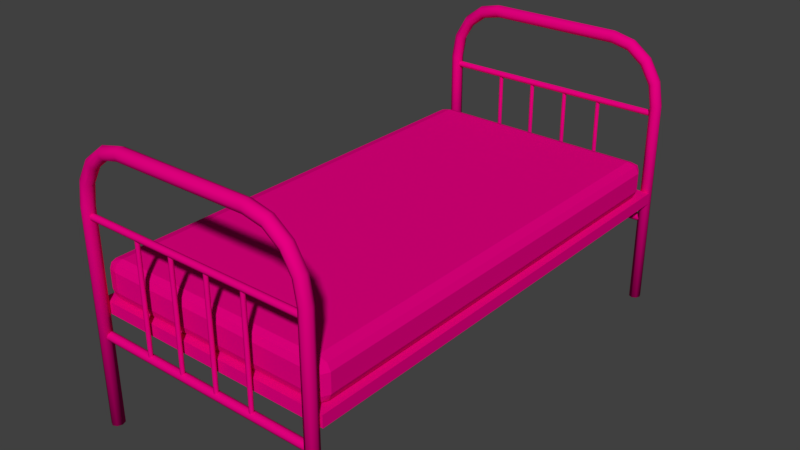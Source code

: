 # Source: untitled.blend  (saved by Blender 4.3.34; exported with 4.5.12 LTS)
import bpy
from mathutils import Matrix  # noqa: F401  (used for matrix-valued properties, if any)

bpy.ops.wm.read_factory_settings(use_empty=True)
scene = bpy.context.scene
scene.name = 'Scene'

# ---- collections
col_collection_1 = bpy.data.collections.new('Collection 1'); scene.collection.children.link(col_collection_1)

# ---- materials (node trees are filled in below, after node groups)
mat_material = bpy.data.materials.new('Material')
mat_material.alpha_threshold = 0.0
mat_material.roughness = 0.5

# ---- material node trees
mat_material.use_nodes = True; mat_material.node_tree.nodes.clear()
_N = mat_material.node_tree.nodes; _L = mat_material.node_tree.links
n0 = _N.new('ShaderNodeOutputMaterial'); n0.name = 'Material Output'; n0.location = (300, 300)
n1 = _N.new('ShaderNodeBsdfDiffuse'); n1.name = 'Diffuse BSDF'; n1.location = (10, 300)
n1.inputs[0].default_value = (0.8, 0.0, 0.2224, 1.0)
_L.new(n1.outputs[0], n0.inputs[0])
n0.is_active_output = True

# ---- world
world_world = bpy.data.worlds.new('World'); scene.world = world_world
world_world.color = (0.05088, 0.05088, 0.05088)
world_world.use_sun_shadow = False
world_world.sun_shadow_jitter_overblur = 0.0
world_world.cycles.sampling_method = 'MANUAL'

# ---- meshes
me_circle_006 = bpy.data.meshes.new('Circle.006')
me_circle_006.from_pydata([(-1.773, -3.541, 0.6727), (-1.773, -3.55, 0.6953), (-1.773, -3.572, 0.7046), (-1.773, -3.595, 0.6953), (-1.773, -3.604, 0.6727), (-1.773, -3.595, 0.6502), (-1.773, -3.572, 0.6408), (-1.773, -3.55, 0.6502), (-0.008672, -3.541, 0.6727), (-0.008672, -3.55, 0.6953), (-0.008672, -3.572, 0.7046), (-0.008672, -3.595, 0.6953), (-0.008672, -3.604, 0.6727), (-0.008672, -3.595, 0.6502), (-0.008672, -3.572, 0.6408), (-0.008672, -3.55, 0.6502), (-1.338, -3.564, 1.495), (-1.327, -3.568, 1.495), (-1.322, -3.579, 1.495), (-1.327, -3.59, 1.495), (-1.338, -3.595, 1.495), (-1.349, -3.59, 1.495), (-1.353, -3.579, 1.495), (-1.349, -3.568, 1.495), (-1.338, -3.564, 0.6795), (-1.327, -3.568, 0.6795), (-1.322, -3.579, 0.6795), (-1.327, -3.59, 0.6795), (-1.338, -3.595, 0.6795), (-1.349, -3.59, 0.6795), (-1.353, -3.579, 0.6795), (-1.349, -3.568, 0.6795), (-1.048, -3.564, 1.495), (-1.037, -3.568, 1.495), (-1.032, -3.579, 1.495), (-1.037, -3.59, 1.495), (-1.048, -3.595, 1.495), (-1.059, -3.59, 1.495), (-1.063, -3.579, 1.495), (-1.059, -3.568, 1.495), (-1.048, -3.564, 0.6795), (-1.037, -3.568, 0.6795), (-1.032, -3.579, 0.6795), (-1.037, -3.59, 0.6795), (-1.048, -3.595, 0.6795), (-1.059, -3.59, 0.6795), (-1.063, -3.579, 0.6795), (-1.059, -3.568, 0.6795), (-0.7576, -3.564, 1.495), (-0.7466, -3.568, 1.495), (-0.7421, -3.579, 1.495), (-0.7466, -3.59, 1.495), (-0.7576, -3.595, 1.495), (-0.7686, -3.59, 1.495), (-0.7731, -3.579, 1.495), (-0.7686, -3.568, 1.495), (-0.7576, -3.564, 0.6795), (-0.7466, -3.568, 0.6795), (-0.7421, -3.579, 0.6795), (-0.7466, -3.59, 0.6795), (-0.7576, -3.595, 0.6795), (-0.7686, -3.59, 0.6795), (-0.7731, -3.579, 0.6795), (-0.7686, -3.568, 0.6795), (-0.4676, -3.564, 1.495), (-0.4566, -3.568, 1.495), (-0.4521, -3.579, 1.495), (-0.4566, -3.59, 1.495), (-0.4676, -3.595, 1.495), (-0.4786, -3.59, 1.495), (-0.4831, -3.579, 1.495), (-0.4786, -3.568, 1.495), (-0.4676, -3.564, 0.6795), (-0.4566, -3.568, 0.6795), (-0.4521, -3.579, 0.6795), (-0.4566, -3.59, 0.6795), (-0.4676, -3.595, 0.6795), (-0.4786, -3.59, 0.6795), (-0.4831, -3.579, 0.6795), (-0.4786, -3.568, 0.6795), (-1.772, -3.557, 1.503), (-1.772, -3.564, 1.52), (-1.772, -3.581, 1.527), (-1.772, -3.598, 1.52), (-1.772, -3.605, 1.503), (-1.772, -3.598, 1.486), (-1.772, -3.581, 1.479), (-1.772, -3.564, 1.486), (0.009947, -3.557, 1.503), (0.009947, -3.564, 1.52), (0.009947, -3.581, 1.527), (0.009947, -3.598, 1.52), (0.009947, -3.605, 1.503), (0.009947, -3.598, 1.486), (0.009947, -3.581, 1.479), (0.009947, -3.564, 1.486), (-1.774, -3.629, -3.774e-07), (-1.744, -3.615, -3.751e-07), (-1.731, -3.581, -2.524e-07), (-1.744, -3.547, -3.751e-07), (-1.774, -3.533, -3.774e-07), (-1.804, -3.547, -3.797e-07), (-1.817, -3.581, -3.806e-07), (-1.804, -3.615, -3.797e-07), (-1.774, -3.629, 1.565), (-1.744, -3.615, 1.562), (-1.732, -3.581, 1.561), (-1.744, -3.547, 1.562), (-1.774, -3.533, 1.565), (-1.804, -3.547, 1.569), (-1.816, -3.581, 1.57), (-1.804, -3.615, 1.569), (-1.745, -3.629, 1.732), (-1.717, -3.615, 1.719), (-1.705, -3.581, 1.713), (-1.717, -3.547, 1.719), (-1.745, -3.533, 1.732), (-1.772, -3.547, 1.745), (-1.784, -3.581, 1.75), (-1.772, -3.615, 1.745), (-1.661, -3.629, 1.873), (-1.64, -3.615, 1.849), (-1.631, -3.581, 1.839), (-1.64, -3.547, 1.849), (-1.661, -3.533, 1.873), (-1.682, -3.547, 1.897), (-1.691, -3.581, 1.907), (-1.682, -3.615, 1.897), (-1.536, -3.629, 1.967), (-1.525, -3.615, 1.936), (-1.52, -3.581, 1.923), (-1.525, -3.547, 1.936), (-1.536, -3.533, 1.967), (-1.548, -3.547, 1.998), (-1.552, -3.581, 2.011), (-1.548, -3.615, 1.998), (-1.389, -3.629, 2.0), (-1.386, -3.615, 1.966), (-1.384, -3.581, 1.952), (-1.386, -3.547, 1.966), (-1.389, -3.533, 2.0), (-1.392, -3.547, 2.034), (-1.393, -3.581, 2.048), (-1.392, -3.615, 2.034), (-0.3854, -3.629, 2.0), (-0.3884, -3.615, 1.966), (-0.3896, -3.581, 1.952), (-0.3884, -3.547, 1.966), (-0.3854, -3.533, 2.0), (-0.3825, -3.547, 2.034), (-0.3812, -3.581, 2.048), (-0.3825, -3.615, 2.034), (-0.2379, -3.629, 1.967), (-0.2494, -3.615, 1.936), (-0.2542, -3.581, 1.923), (-0.2494, -3.547, 1.936), (-0.2379, -3.533, 1.967), (-0.2264, -3.547, 1.998), (-0.2216, -3.581, 2.011), (-0.2264, -3.615, 1.998), (-0.1129, -3.629, 1.873), (-0.1342, -3.615, 1.849), (-0.143, -3.581, 1.839), (-0.1342, -3.547, 1.849), (-0.1129, -3.533, 1.873), (-0.09159, -3.547, 1.897), (-0.08277, -3.581, 1.907), (-0.09159, -3.615, 1.897), (-0.02934, -3.629, 1.732), (-0.05716, -3.615, 1.719), (-0.06869, -3.581, 1.713), (-0.05716, -3.547, 1.719), (-0.02934, -3.533, 1.732), (-0.001515, -3.547, 1.745), (0.01001, -3.581, 1.75), (-0.001515, -3.615, 1.745), (2.219e-07, -3.629, 1.565), (-0.02997, -3.615, 1.562), (-0.04238, -3.581, 1.561), (-0.02997, -3.547, 1.562), (2.219e-07, -3.533, 1.565), (0.02997, -3.547, 1.569), (0.04238, -3.581, 1.57), (0.02997, -3.615, 1.569), (3.401e-07, -3.629, -1.217e-07), (-0.03012, -3.615, -1.24e-07), (-0.04259, -3.581, -1.249e-07), (-0.03012, -3.547, -1.24e-07), (3.401e-07, -3.533, -1.217e-07), (0.03012, -3.547, -1.195e-07), (0.04259, -3.581, -1.185e-07), (0.03012, -3.615, -1.195e-07), (-1.773, -0.04009, 0.6727), (-1.773, -0.03074, 0.6953), (-1.773, -0.00818, 0.7046), (-1.773, 0.01439, 0.6953), (-1.773, 0.02373, 0.6727), (-1.773, 0.01439, 0.6502), (-1.773, -0.00818, 0.6408), (-1.773, -0.03074, 0.6502), (-0.008672, -0.04009, 0.6727), (-0.008672, -0.03074, 0.6953), (-0.008672, -0.00818, 0.7046), (-0.008672, 0.01439, 0.6953), (-0.008672, 0.02373, 0.6727), (-0.008672, 0.01439, 0.6502), (-0.008672, -0.00818, 0.6408), (-0.008672, -0.03074, 0.6502), (-1.338, -0.01711, 1.495), (-1.327, -0.01257, 1.495), (-1.322, -0.001596, 1.495), (-1.327, 0.009375, 1.495), (-1.338, 0.01392, 1.495), (-1.349, 0.009375, 1.495), (-1.353, -0.001596, 1.495), (-1.349, -0.01257, 1.495), (-1.338, -0.01711, 0.6795), (-1.327, -0.01257, 0.6795), (-1.322, -0.001596, 0.6795), (-1.327, 0.009375, 0.6795), (-1.338, 0.01392, 0.6795), (-1.349, 0.009375, 0.6795), (-1.353, -0.001596, 0.6795), (-1.349, -0.01257, 0.6795), (-1.048, -0.01711, 1.495), (-1.037, -0.01257, 1.495), (-1.032, -0.001596, 1.495), (-1.037, 0.009375, 1.495), (-1.048, 0.01392, 1.495), (-1.059, 0.009375, 1.495), (-1.063, -0.001596, 1.495), (-1.059, -0.01257, 1.495), (-1.048, -0.01711, 0.6795), (-1.037, -0.01257, 0.6795), (-1.032, -0.001596, 0.6795), (-1.037, 0.009375, 0.6795), (-1.048, 0.01392, 0.6795), (-1.059, 0.009375, 0.6795), (-1.063, -0.001596, 0.6795), (-1.059, -0.01257, 0.6795), (-0.7576, -0.01711, 1.495), (-0.7466, -0.01257, 1.495), (-0.7421, -0.001596, 1.495), (-0.7466, 0.009375, 1.495), (-0.7576, 0.01392, 1.495), (-0.7686, 0.009375, 1.495), (-0.7731, -0.001596, 1.495), (-0.7686, -0.01257, 1.495), (-0.7576, -0.01711, 0.6795), (-0.7466, -0.01257, 0.6795), (-0.7421, -0.001596, 0.6795), (-0.7466, 0.009375, 0.6795), (-0.7576, 0.01392, 0.6795), (-0.7686, 0.009375, 0.6795), (-0.7731, -0.001596, 0.6795), (-0.7686, -0.01257, 0.6795), (-0.4676, -0.01711, 1.495), (-0.4566, -0.01257, 1.495), (-0.4521, -0.001596, 1.495), (-0.4566, 0.009375, 1.495), (-0.4676, 0.01392, 1.495), (-0.4786, 0.009375, 1.495), (-0.4831, -0.001596, 1.495), (-0.4786, -0.01257, 1.495), (-0.4676, -0.01711, 0.6795), (-0.4566, -0.01257, 0.6795), (-0.4521, -0.001596, 0.6795), (-0.4566, 0.009375, 0.6795), (-0.4676, 0.01392, 0.6795), (-0.4786, 0.009375, 0.6795), (-0.4831, -0.001596, 0.6795), (-0.4786, -0.01257, 0.6795), (-1.772, -0.02396, 1.503), (-1.772, -0.01695, 1.52), (-1.772, 4.869e-07, 1.527), (-1.772, 0.01695, 1.52), (-1.772, 0.02397, 1.503), (-1.772, 0.01695, 1.486), (-1.772, 4.869e-07, 1.479), (-1.772, -0.01695, 1.486), (0.009946, -0.02396, 1.503), (0.009946, -0.01695, 1.52), (0.009946, 4.869e-07, 1.527), (0.009946, 0.01695, 1.52), (0.009946, 0.02397, 1.503), (0.009946, 0.01695, 1.486), (0.009946, 4.869e-07, 1.479), (0.009946, -0.01695, 1.486), (-1.774, 0.04802, -4.383e-07), (-1.744, 0.03395, -4.36e-07), (-1.731, 4.869e-07, -3.133e-07), (-1.744, -0.03395, -4.36e-07), (-1.774, -0.04802, -4.383e-07), (-1.804, -0.03395, -4.405e-07), (-1.817, 4.869e-07, -4.415e-07), (-1.804, 0.03395, -4.405e-07), (-1.774, 0.04802, 1.565), (-1.744, 0.03395, 1.562), (-1.732, 4.869e-07, 1.561), (-1.744, -0.03395, 1.562), (-1.774, -0.04802, 1.565), (-1.804, -0.03395, 1.569), (-1.816, 4.869e-07, 1.57), (-1.804, 0.03395, 1.569), (-1.745, 0.04802, 1.732), (-1.717, 0.03395, 1.719), (-1.705, 4.869e-07, 1.713), (-1.717, -0.03395, 1.719), (-1.745, -0.04802, 1.732), (-1.772, -0.03395, 1.745), (-1.784, 4.869e-07, 1.75), (-1.772, 0.03395, 1.745), (-1.661, 0.04802, 1.873), (-1.64, 0.03395, 1.849), (-1.631, 4.869e-07, 1.839), (-1.64, -0.03395, 1.849), (-1.661, -0.04802, 1.873), (-1.682, -0.03395, 1.897), (-1.691, 4.869e-07, 1.907), (-1.682, 0.03395, 1.897), (-1.536, 0.04802, 1.967), (-1.525, 0.03395, 1.936), (-1.52, 4.869e-07, 1.923), (-1.525, -0.03395, 1.936), (-1.536, -0.04802, 1.967), (-1.548, -0.03395, 1.998), (-1.552, 4.869e-07, 2.011), (-1.548, 0.03395, 1.998), (-1.389, 0.04802, 2.0), (-1.386, 0.03395, 1.966), (-1.384, 4.869e-07, 1.952), (-1.386, -0.03395, 1.966), (-1.389, -0.04802, 2.0), (-1.392, -0.03395, 2.034), (-1.393, 4.869e-07, 2.048), (-1.392, 0.03395, 2.034), (-0.3854, 0.04802, 2.0), (-0.3884, 0.03395, 1.966), (-0.3896, 4.869e-07, 1.952), (-0.3884, -0.03395, 1.966), (-0.3854, -0.04802, 2.0), (-0.3825, -0.03395, 2.034), (-0.3812, 4.869e-07, 2.048), (-0.3825, 0.03395, 2.034), (-0.2379, 0.04802, 1.967), (-0.2494, 0.03395, 1.936), (-0.2542, 4.869e-07, 1.923), (-0.2494, -0.03395, 1.936), (-0.2379, -0.04802, 1.967), (-0.2264, -0.03395, 1.998), (-0.2216, 4.869e-07, 2.011), (-0.2264, 0.03395, 1.998), (-0.1129, 0.04802, 1.873), (-0.1342, 0.03395, 1.849), (-0.143, 4.869e-07, 1.839), (-0.1342, -0.03395, 1.849), (-0.1129, -0.04802, 1.873), (-0.09159, -0.03395, 1.897), (-0.08277, 4.869e-07, 1.907), (-0.09159, 0.03395, 1.897), (-0.02934, 0.04802, 1.732), (-0.05716, 0.03395, 1.719), (-0.06869, 4.869e-07, 1.713), (-0.05716, -0.03395, 1.719), (-0.02934, -0.04802, 1.732), (-0.001515, -0.03395, 1.745), (0.01001, 4.869e-07, 1.75), (-0.001515, 0.03395, 1.745), (2.219e-07, 0.04802, 1.565), (-0.02997, 0.03395, 1.562), (-0.04238, 4.869e-07, 1.561), (-0.02997, -0.03395, 1.562), (2.219e-07, -0.04802, 1.565), (0.02997, -0.03395, 1.569), (0.04238, 4.869e-07, 1.57), (0.02997, 0.03395, 1.569), (3.401e-07, 0.04802, -6.087e-08), (-0.03012, 0.03395, -6.314e-08), (-0.04259, 4.869e-07, -6.408e-08), (-0.03012, -0.03395, -6.314e-08), (3.401e-07, -0.04802, -6.087e-08), (0.03012, -0.03395, -5.859e-08), (0.04259, 4.869e-07, -5.765e-08), (0.03012, 0.03395, -5.859e-08), (-1.819, -3.54, 0.9013), (0.04335, -3.54, 0.9013), (-1.819, -0.03564, 0.9013), (0.04335, -0.03564, 0.9013), (-1.712, -0.1596, 0.9013), (-1.712, -3.416, 0.9013), (-0.06347, -3.416, 0.9013), (-0.06347, -0.1596, 0.9013), (-1.819, -3.54, 0.8145), (0.04335, -3.54, 0.8145), (-1.819, -0.03564, 0.8145), (0.04335, -0.03564, 0.8145), (-1.7, -3.441, 0.9013), (-1.7, -3.508, 0.9683), (-1.794, -3.441, 0.9683), (-1.7, -3.492, 0.9178), (-1.76, -3.484, 0.9256), (-1.771, -3.492, 0.9683), (-1.771, -3.441, 0.9178), (-1.7, -3.508, 1.109), (-1.7, -3.441, 1.176), (-1.794, -3.441, 1.109), (-1.7, -3.492, 1.159), (-1.76, -3.484, 1.152), (-1.771, -3.441, 1.159), (-1.771, -3.492, 1.109), (-1.7, -0.1955, 0.9013), (-1.794, -0.1955, 0.9683), (-1.7, -0.1285, 0.9683), (-1.771, -0.1955, 0.9178), (-1.76, -0.1527, 0.9256), (-1.771, -0.145, 0.9683), (-1.7, -0.145, 0.9178), (-1.7, -0.1955, 1.176), (-1.7, -0.1285, 1.109), (-1.794, -0.1955, 1.109), (-1.7, -0.145, 1.159), (-1.76, -0.1527, 1.152), (-1.771, -0.145, 1.109), (-1.771, -0.1955, 1.159), (-0.07511, -3.441, 0.9013), (0.01851, -3.441, 0.9683), (-0.07511, -3.508, 0.9683), (-0.004622, -3.441, 0.9178), (-0.01541, -3.484, 0.9256), (-0.004622, -3.492, 0.9683), (-0.07511, -3.492, 0.9178), (-0.07511, -3.441, 1.176), (-0.07511, -3.508, 1.109), (0.01851, -3.441, 1.109), (-0.07511, -3.492, 1.159), (-0.01541, -3.484, 1.152), (-0.004622, -3.492, 1.109), (-0.004622, -3.441, 1.159), (-0.07511, -0.1955, 0.9013), (-0.07511, -0.1285, 0.9683), (0.01851, -0.1955, 0.9683), (-0.07511, -0.145, 0.9178), (-0.01541, -0.1527, 0.9256), (-0.004622, -0.145, 0.9683), (-0.004622, -0.1955, 0.9178), (-0.07511, -0.1955, 1.176), (0.01851, -0.1955, 1.109), (-0.07511, -0.1285, 1.109), (-0.004622, -0.1955, 1.159), (-0.01541, -0.1527, 1.152), (-0.004622, -0.145, 1.109), (-0.07511, -0.145, 1.159)], [], [(6, 7, 15, 14), (4, 5, 13, 12), (2, 3, 11, 10), (0, 1, 9, 8), (7, 0, 8, 15), (5, 6, 14, 13), (3, 4, 12, 11), (1, 2, 10, 9), (22, 23, 31, 30), (20, 21, 29, 28), (18, 19, 27, 26), (16, 17, 25, 24), (23, 16, 24, 31), (21, 22, 30, 29), (19, 20, 28, 27), (17, 18, 26, 25), (38, 39, 47, 46), (36, 37, 45, 44), (34, 35, 43, 42), (32, 33, 41, 40), (39, 32, 40, 47), (37, 38, 46, 45), (35, 36, 44, 43), (33, 34, 42, 41), (54, 55, 63, 62), (52, 53, 61, 60), (50, 51, 59, 58), (48, 49, 57, 56), (55, 48, 56, 63), (53, 54, 62, 61), (51, 52, 60, 59), (49, 50, 58, 57), (70, 71, 79, 78), (68, 69, 77, 76), (66, 67, 75, 74), (64, 65, 73, 72), (71, 64, 72, 79), (69, 70, 78, 77), (67, 68, 76, 75), (65, 66, 74, 73), (86, 87, 95, 94), (84, 85, 93, 92), (82, 83, 91, 90), (80, 81, 89, 88), (87, 80, 88, 95), (85, 86, 94, 93), (83, 84, 92, 91), (81, 82, 90, 89), (96, 104, 111, 103), (97, 105, 104, 96), (98, 106, 105, 97), (99, 107, 106, 98), (100, 108, 107, 99), (101, 109, 108, 100), (102, 110, 109, 101), (103, 111, 110, 102), (104, 112, 119, 111), (105, 113, 112, 104), (106, 114, 113, 105), (107, 115, 114, 106), (108, 116, 115, 107), (109, 117, 116, 108), (110, 118, 117, 109), (111, 119, 118, 110), (112, 120, 127, 119), (113, 121, 120, 112), (114, 122, 121, 113), (115, 123, 122, 114), (116, 124, 123, 115), (117, 125, 124, 116), (118, 126, 125, 117), (119, 127, 126, 118), (120, 128, 135, 127), (121, 129, 128, 120), (122, 130, 129, 121), (123, 131, 130, 122), (124, 132, 131, 123), (125, 133, 132, 124), (126, 134, 133, 125), (127, 135, 134, 126), (128, 136, 143, 135), (129, 137, 136, 128), (130, 138, 137, 129), (131, 139, 138, 130), (132, 140, 139, 131), (133, 141, 140, 132), (134, 142, 141, 133), (135, 143, 142, 134), (136, 144, 151, 143), (137, 145, 144, 136), (138, 146, 145, 137), (139, 147, 146, 138), (140, 148, 147, 139), (141, 149, 148, 140), (142, 150, 149, 141), (143, 151, 150, 142), (144, 152, 159, 151), (145, 153, 152, 144), (146, 154, 153, 145), (147, 155, 154, 146), (148, 156, 155, 147), (149, 157, 156, 148), (150, 158, 157, 149), (151, 159, 158, 150), (152, 160, 167, 159), (153, 161, 160, 152), (154, 162, 161, 153), (155, 163, 162, 154), (156, 164, 163, 155), (157, 165, 164, 156), (158, 166, 165, 157), (159, 167, 166, 158), (160, 168, 175, 167), (161, 169, 168, 160), (162, 170, 169, 161), (163, 171, 170, 162), (164, 172, 171, 163), (165, 173, 172, 164), (166, 174, 173, 165), (167, 175, 174, 166), (168, 176, 183, 175), (169, 177, 176, 168), (170, 178, 177, 169), (171, 179, 178, 170), (172, 180, 179, 171), (173, 181, 180, 172), (174, 182, 181, 173), (175, 183, 182, 174), (176, 184, 191, 183), (177, 185, 184, 176), (178, 186, 185, 177), (179, 187, 186, 178), (180, 188, 187, 179), (181, 189, 188, 180), (182, 190, 189, 181), (183, 191, 190, 182), (191, 184, 185, 186, 187, 188, 189, 190), (100, 99, 98, 97, 96, 103, 102, 101), (198, 206, 207, 199), (196, 204, 205, 197), (194, 202, 203, 195), (192, 200, 201, 193), (199, 207, 200, 192), (197, 205, 206, 198), (195, 203, 204, 196), (193, 201, 202, 194), (214, 222, 223, 215), (212, 220, 221, 213), (210, 218, 219, 211), (208, 216, 217, 209), (215, 223, 216, 208), (213, 221, 222, 214), (211, 219, 220, 212), (209, 217, 218, 210), (230, 238, 239, 231), (228, 236, 237, 229), (226, 234, 235, 227), (224, 232, 233, 225), (231, 239, 232, 224), (229, 237, 238, 230), (227, 235, 236, 228), (225, 233, 234, 226), (246, 254, 255, 247), (244, 252, 253, 245), (242, 250, 251, 243), (240, 248, 249, 241), (247, 255, 248, 240), (245, 253, 254, 246), (243, 251, 252, 244), (241, 249, 250, 242), (262, 270, 271, 263), (260, 268, 269, 261), (258, 266, 267, 259), (256, 264, 265, 257), (263, 271, 264, 256), (261, 269, 270, 262), (259, 267, 268, 260), (257, 265, 266, 258), (278, 286, 287, 279), (276, 284, 285, 277), (274, 282, 283, 275), (272, 280, 281, 273), (279, 287, 280, 272), (277, 285, 286, 278), (275, 283, 284, 276), (273, 281, 282, 274), (288, 295, 303, 296), (289, 288, 296, 297), (290, 289, 297, 298), (291, 290, 298, 299), (292, 291, 299, 300), (293, 292, 300, 301), (294, 293, 301, 302), (295, 294, 302, 303), (296, 303, 311, 304), (297, 296, 304, 305), (298, 297, 305, 306), (299, 298, 306, 307), (300, 299, 307, 308), (301, 300, 308, 309), (302, 301, 309, 310), (303, 302, 310, 311), (304, 311, 319, 312), (305, 304, 312, 313), (306, 305, 313, 314), (307, 306, 314, 315), (308, 307, 315, 316), (309, 308, 316, 317), (310, 309, 317, 318), (311, 310, 318, 319), (312, 319, 327, 320), (313, 312, 320, 321), (314, 313, 321, 322), (315, 314, 322, 323), (316, 315, 323, 324), (317, 316, 324, 325), (318, 317, 325, 326), (319, 318, 326, 327), (320, 327, 335, 328), (321, 320, 328, 329), (322, 321, 329, 330), (323, 322, 330, 331), (324, 323, 331, 332), (325, 324, 332, 333), (326, 325, 333, 334), (327, 326, 334, 335), (328, 335, 343, 336), (329, 328, 336, 337), (330, 329, 337, 338), (331, 330, 338, 339), (332, 331, 339, 340), (333, 332, 340, 341), (334, 333, 341, 342), (335, 334, 342, 343), (336, 343, 351, 344), (337, 336, 344, 345), (338, 337, 345, 346), (339, 338, 346, 347), (340, 339, 347, 348), (341, 340, 348, 349), (342, 341, 349, 350), (343, 342, 350, 351), (344, 351, 359, 352), (345, 344, 352, 353), (346, 345, 353, 354), (347, 346, 354, 355), (348, 347, 355, 356), (349, 348, 356, 357), (350, 349, 357, 358), (351, 350, 358, 359), (352, 359, 367, 360), (353, 352, 360, 361), (354, 353, 361, 362), (355, 354, 362, 363), (356, 355, 363, 364), (357, 356, 364, 365), (358, 357, 365, 366), (359, 358, 366, 367), (360, 367, 375, 368), (361, 360, 368, 369), (362, 361, 369, 370), (363, 362, 370, 371), (364, 363, 371, 372), (365, 364, 372, 373), (366, 365, 373, 374), (367, 366, 374, 375), (368, 375, 383, 376), (369, 368, 376, 377), (370, 369, 377, 378), (371, 370, 378, 379), (372, 371, 379, 380), (373, 372, 380, 381), (374, 373, 381, 382), (375, 374, 382, 383), (383, 382, 381, 380, 379, 378, 377, 376), (292, 293, 294, 295, 288, 289, 290, 291), (389, 388, 386, 384), (390, 389, 384, 385), (391, 390, 385, 387), (388, 391, 387, 386), (384, 386, 394, 392), (386, 387, 395, 394), (385, 384, 392, 393), (387, 385, 393, 395), (426, 432, 403, 397), (440, 446, 433, 425), (445, 417, 404, 431), (398, 405, 419, 411), (412, 418, 447, 439), (396, 399, 400, 402), (397, 401, 400, 399), (398, 402, 400, 401), (403, 406, 407, 409), (404, 408, 407, 406), (405, 409, 407, 408), (410, 413, 414, 416), (411, 415, 414, 413), (412, 416, 414, 415), (417, 420, 421, 423), (418, 422, 421, 420), (419, 423, 421, 422), (424, 427, 428, 430), (425, 429, 428, 427), (426, 430, 428, 429), (431, 434, 435, 437), (432, 436, 435, 434), (433, 437, 435, 436), (438, 441, 442, 444), (439, 443, 442, 441), (440, 444, 442, 443), (445, 448, 449, 451), (446, 450, 449, 448), (447, 451, 449, 450), (410, 396, 402, 413), (413, 402, 398, 411), (397, 403, 409, 401), (401, 409, 405, 398), (404, 417, 423, 408), (408, 423, 419, 405), (418, 412, 415, 422), (422, 415, 411, 419), (438, 410, 416, 441), (441, 416, 412, 439), (417, 445, 451, 420), (420, 451, 447, 418), (446, 440, 443, 450), (450, 443, 439, 447), (424, 438, 444, 427), (427, 444, 440, 425), (445, 431, 437, 448), (448, 437, 433, 446), (432, 426, 429, 436), (436, 429, 425, 433), (396, 424, 430, 399), (399, 430, 426, 397), (431, 404, 406, 434), (434, 406, 403, 432), (410, 438, 424, 396)])
me_circle_006.polygons.foreach_set('use_smooth', [1, 1, 1, 1, 1, 1, 1, 1, 1, 1, 1, 1, 1, 1, 1, 1, 1, 1, 1, 1, 1, 1, 1, 1, 1, 1, 1, 1, 1, 1, 1, 1, 1, 1, 1, 1, 1, 1, 1, 1, 1, 1, 1, 1, 1, 1, 1, 1, 1, 1, 1, 1, 1, 1, 1, 1, 1, 1, 1, 1, 1, 1, 1, 1, 1, 1, 1, 1, 1, 1, 1, 1, 1, 1, 1, 1, 1, 1, 1, 1, 1, 1, 1, 1, 1, 1, 1, 1, 1, 1, 1, 1, 1, 1, 1, 1, 1, 1, 1, 1, 1, 1, 1, 1, 1, 1, 1, 1, 1, 1, 1, 1, 1, 1, 1, 1, 1, 1, 1, 1, 1, 1, 1, 1, 1, 1, 1, 1, 1, 1, 1, 1, 1, 1, 1, 1, 1, 1, 1, 1, 1, 1, 1, 1, 1, 1, 1, 1, 1, 1, 1, 1, 1, 1, 1, 1, 1, 1, 1, 1, 1, 1, 1, 1, 1, 1, 1, 1, 1, 1, 1, 1, 1, 1, 1, 1, 1, 1, 1, 1, 1, 1, 1, 1, 1, 1, 1, 1, 1, 1, 1, 1, 1, 1, 1, 1, 1, 1, 1, 1, 1, 1, 1, 1, 1, 1, 1, 1, 1, 1, 1, 1, 1, 1, 1, 1, 1, 1, 1, 1, 1, 1, 1, 1, 1, 1, 1, 1, 1, 1, 1, 1, 1, 1, 1, 1, 1, 1, 1, 1, 1, 1, 1, 1, 1, 1, 1, 1, 1, 1, 1, 1, 1, 1, 1, 1, 1, 1, 1, 1, 1, 1, 1, 1, 1, 1, 1, 1, 1, 1, 1, 1, 1, 1, 1, 1, 0, 0, 0, 0, 0, 0, 0, 0, 0, 0, 0, 0, 0, 0, 0, 0, 0, 0, 0, 0, 0, 0, 0, 0, 0, 0, 0, 0, 0, 0, 0, 0, 0, 0, 0, 0, 0, 0, 0, 0, 0, 0, 0, 0, 0, 0, 0, 0, 0, 0, 0, 0, 0, 0, 0, 0, 0, 0, 0, 0, 0, 0])
_uv = me_circle_006.uv_layers.new(name='UVMap')
_uv.uv.foreach_set('vector', [0.7519, 0.9378, 0.7473, 0.9378, 0.7473, 0.6808, 0.7519, 0.6808, 0.7058, 0.9378, 0.7012, 0.9378, 0.7012, 0.6808, 0.7058, 0.6808, 0.7427, 0.9378, 0.7381, 0.9378, 0.7381, 0.6808, 0.7427, 0.6808, 0.7242, 0.6808, 0.7288, 0.6808, 0.7288, 0.9378, 0.7242, 0.9378, 0.7196, 0.6808, 0.7242, 0.6808, 0.7242, 0.9378, 0.7196, 0.9378, 0.7565, 0.9378, 0.7519, 0.9378, 0.7519, 0.6808, 0.7565, 0.6808, 0.7104, 0.9378, 0.7058, 0.9378, 0.7058, 0.6808, 0.7104, 0.6808, 0.7473, 0.9378, 0.7427, 0.9378, 0.7427, 0.6808, 0.7473, 0.6808, 0.1336, 0.7128, 0.1359, 0.7128, 0.1359, 0.8787, 0.1336, 0.8787, 0.2107, 0.7128, 0.2123, 0.7128, 0.2123, 0.8787, 0.2107, 0.8787, 0.1959, 0.8787, 0.1937, 0.8787, 0.1937, 0.7128, 0.1959, 0.7128, 0.246, 0.7128, 0.2476, 0.7128, 0.2476, 0.8787, 0.246, 0.8787, 0.2444, 0.7128, 0.246, 0.7128, 0.246, 0.8787, 0.2444, 0.8787, 0.1315, 0.7128, 0.1336, 0.7128, 0.1336, 0.8787, 0.1315, 0.8787, 0.2091, 0.7128, 0.2107, 0.7128, 0.2107, 0.8787, 0.2091, 0.8787, 0.1982, 0.8787, 0.1959, 0.8787, 0.1959, 0.7128, 0.1982, 0.7128, 0.1382, 0.8787, 0.1359, 0.8787, 0.1359, 0.7128, 0.1382, 0.7128, 0.2235, 0.7128, 0.2251, 0.7128, 0.2251, 0.8787, 0.2235, 0.8787, 0.1914, 0.8787, 0.1893, 0.8787, 0.1893, 0.7128, 0.1914, 0.7128, 0.2042, 0.7128, 0.2058, 0.7128, 0.2058, 0.8787, 0.2042, 0.8787, 0.2026, 0.7128, 0.2042, 0.7128, 0.2042, 0.8787, 0.2026, 0.8787, 0.1404, 0.8787, 0.1382, 0.8787, 0.1382, 0.7128, 0.1404, 0.7128, 0.2219, 0.7128, 0.2235, 0.7128, 0.2235, 0.8787, 0.2219, 0.8787, 0.1937, 0.8787, 0.1914, 0.8787, 0.1914, 0.7128, 0.1937, 0.7128, 0.2005, 0.8787, 0.1982, 0.8787, 0.1982, 0.7128, 0.2005, 0.7128, 0.2524, 0.7128, 0.254, 0.7128, 0.254, 0.8787, 0.2524, 0.8787, 0.187, 0.8787, 0.1848, 0.8787, 0.1848, 0.7128, 0.187, 0.7128, 0.2428, 0.8787, 0.2411, 0.8787, 0.2411, 0.7128, 0.2428, 0.7128, 0.2444, 0.8787, 0.2428, 0.8787, 0.2428, 0.7128, 0.2444, 0.7128, 0.2026, 0.8787, 0.2005, 0.8787, 0.2005, 0.7128, 0.2026, 0.7128, 0.2508, 0.7128, 0.2524, 0.7128, 0.2524, 0.8787, 0.2508, 0.8787, 0.1893, 0.8787, 0.187, 0.8787, 0.187, 0.7128, 0.1893, 0.7128, 0.1781, 0.7128, 0.1804, 0.7128, 0.1804, 0.8787, 0.1781, 0.8787, 0.2139, 0.7128, 0.2155, 0.7128, 0.2155, 0.8787, 0.2139, 0.8787, 0.1825, 0.8787, 0.1804, 0.8787, 0.1804, 0.7128, 0.1825, 0.7128, 0.2075, 0.8787, 0.2058, 0.8787, 0.2058, 0.7128, 0.2075, 0.7128, 0.2091, 0.8787, 0.2075, 0.8787, 0.2075, 0.7128, 0.2091, 0.7128, 0.176, 0.7128, 0.1781, 0.7128, 0.1781, 0.8787, 0.176, 0.8787, 0.2123, 0.7128, 0.2139, 0.7128, 0.2139, 0.8787, 0.2123, 0.8787, 0.1848, 0.8787, 0.1825, 0.8787, 0.1825, 0.7128, 0.1848, 0.7128, 0.9474, 0.9668, 0.9439, 0.9668, 0.9439, 0.7072, 0.9474, 0.7072, 0.7853, 0.9404, 0.7819, 0.9404, 0.7819, 0.6808, 0.7853, 0.6808, 0.01039, 0.9724, 0.006925, 0.9724, 0.006925, 0.7128, 0.01039, 0.7128, 0.9405, 0.7072, 0.9439, 0.7072, 0.9439, 0.9668, 0.9405, 0.9668, 0.937, 0.7072, 0.9405, 0.7072, 0.9405, 0.9668, 0.937, 0.9668, 0.9509, 0.9668, 0.9474, 0.9668, 0.9474, 0.7072, 0.9509, 0.7072, 0.7888, 0.9404, 0.7853, 0.9404, 0.7853, 0.6808, 0.7888, 0.6808, 0.01385, 0.9724, 0.01039, 0.9724, 0.01039, 0.7128, 0.01385, 0.7128, 0.6527, 1.0, 0.6527, 0.6815, 0.6571, 0.6808, 0.6571, 1.0, 0.6483, 1.0, 0.6484, 0.6822, 0.6527, 0.6815, 0.6527, 1.0, 0.9929, 0.3178, 0.9929, 0.6353, 0.9862, 0.6356, 0.9862, 0.3178, 1.0, 0.3178, 1.0, 0.6356, 0.9929, 0.6353, 0.9929, 0.3178, 0.6968, 1.0, 0.6968, 0.6815, 0.7012, 0.6822, 0.7012, 1.0, 0.6924, 1.0, 0.6924, 0.6808, 0.6968, 0.6815, 0.6968, 1.0, 0.9298, 0.5766, 0.9298, 0.2572, 0.9369, 0.2575, 0.9369, 0.5766, 0.9231, 0.5766, 0.9231, 0.2575, 0.9298, 0.2572, 0.9298, 0.5766, 0.7897, 0.9382, 0.8236, 0.9339, 0.8263, 0.938, 0.7903, 0.9425, 0.789, 0.9338, 0.821, 0.9299, 0.8236, 0.9339, 0.7897, 0.9382, 0.08192, 0.7889, 0.08139, 0.7579, 0.08802, 0.7566, 0.08857, 0.7884, 0.07481, 0.7889, 0.07426, 0.757, 0.08139, 0.7579, 0.08192, 0.7889, 0.4658, 0.6852, 0.4997, 0.6895, 0.4971, 0.6935, 0.4651, 0.6896, 0.4664, 0.6808, 0.5024, 0.6854, 0.4997, 0.6895, 0.4658, 0.6852, 0.06715, 0.8027, 0.06577, 0.7661, 0.07292, 0.7668, 0.07426, 0.8026, 0.06052, 0.8033, 0.05917, 0.7676, 0.06577, 0.7661, 0.06715, 0.8027, 0.8236, 0.9339, 0.8524, 0.9217, 0.8573, 0.9248, 0.8263, 0.938, 0.821, 0.9299, 0.8475, 0.9186, 0.8524, 0.9217, 0.8236, 0.9339, 0.08139, 0.7579, 0.08191, 0.7323, 0.08857, 0.7301, 0.08802, 0.7566, 0.07426, 0.757, 0.07481, 0.7305, 0.08191, 0.7323, 0.08139, 0.7579, 0.4997, 0.6895, 0.5285, 0.7017, 0.5236, 0.7048, 0.4971, 0.6935, 0.5024, 0.6854, 0.5334, 0.6986, 0.5285, 0.7017, 0.4997, 0.6895, 0.06577, 0.7661, 0.06576, 0.7342, 0.0729, 0.7359, 0.07292, 0.7668, 0.05917, 0.7676, 0.05916, 0.7366, 0.06576, 0.7342, 0.06577, 0.7661, 0.8524, 0.9217, 0.8717, 0.9035, 0.8781, 0.9052, 0.8573, 0.9248, 0.8475, 0.9186, 0.8653, 0.9019, 0.8717, 0.9035, 0.8524, 0.9217, 0.6238, 0.6821, 0.6238, 0.6983, 0.6168, 0.6976, 0.6168, 0.6808, 0.07481, 0.7305, 0.07634, 0.7128, 0.08339, 0.7152, 0.08191, 0.7323, 0.5285, 0.7017, 0.5478, 0.7199, 0.5414, 0.7215, 0.5236, 0.7048, 0.5334, 0.6986, 0.5542, 0.7182, 0.5478, 0.7199, 0.5285, 0.7017, 0.06576, 0.7342, 0.06716, 0.7128, 0.07426, 0.7151, 0.0729, 0.7359, 0.603, 0.6821, 0.603, 0.7018, 0.596, 0.7011, 0.596, 0.6808, 0.8717, 0.9035, 0.8784, 0.8821, 0.8853, 0.8825, 0.8781, 0.9052, 0.8653, 0.9019, 0.8715, 0.8816, 0.8784, 0.8821, 0.8717, 0.9035, 0.6238, 0.6983, 0.6238, 0.718, 0.6168, 0.7179, 0.6168, 0.6976, 0.6307, 0.6976, 0.6307, 0.7179, 0.6238, 0.718, 0.6238, 0.6983, 0.5478, 0.7199, 0.5545, 0.7413, 0.5476, 0.7418, 0.5414, 0.7215, 0.5542, 0.7182, 0.5614, 0.7409, 0.5545, 0.7413, 0.5478, 0.7199, 0.596, 0.7011, 0.596, 0.7243, 0.5891, 0.7245, 0.5891, 0.7018, 0.603, 0.7018, 0.603, 0.7245, 0.596, 0.7243, 0.596, 0.7011, 0.8784, 0.8821, 0.8784, 0.736, 0.8853, 0.7355, 0.8853, 0.8825, 0.8715, 0.8816, 0.8715, 0.7364, 0.8784, 0.736, 0.8784, 0.8821, 0.6238, 0.718, 0.6238, 0.8629, 0.6168, 0.8631, 0.6168, 0.7179, 0.6307, 0.7179, 0.6307, 0.8631, 0.6238, 0.8629, 0.6238, 0.718, 0.5545, 0.7413, 0.5545, 0.8874, 0.5476, 0.887, 0.5476, 0.7418, 0.5614, 0.7409, 0.5614, 0.8878, 0.5545, 0.8874, 0.5545, 0.7413, 0.596, 0.7243, 0.596, 0.8716, 0.5891, 0.8714, 0.5891, 0.7245, 0.603, 0.7245, 0.603, 0.8714, 0.596, 0.8716, 0.596, 0.7243, 0.8784, 0.736, 0.8717, 0.7145, 0.8781, 0.7128, 0.8853, 0.7355, 0.8715, 0.7364, 0.8653, 0.7162, 0.8717, 0.7145, 0.8784, 0.736, 0.6238, 0.8629, 0.6238, 0.8826, 0.6168, 0.8833, 0.6168, 0.8631, 0.6307, 0.8631, 0.6307, 0.8833, 0.6238, 0.8826, 0.6238, 0.8629, 0.5545, 0.8874, 0.5478, 0.9089, 0.5414, 0.9072, 0.5476, 0.887, 0.5614, 0.8878, 0.5542, 0.9106, 0.5478, 0.9089, 0.5545, 0.8874, 0.596, 0.8716, 0.596, 0.8949, 0.5891, 0.8942, 0.5891, 0.8714, 0.603, 0.8714, 0.603, 0.8942, 0.596, 0.8949, 0.596, 0.8716, 0.8717, 0.7145, 0.8524, 0.6963, 0.8573, 0.6932, 0.8781, 0.7128, 0.8653, 0.7162, 0.8475, 0.6994, 0.8524, 0.6963, 0.8717, 0.7145, 0.6238, 0.8826, 0.6238, 0.8988, 0.6168, 0.9001, 0.6168, 0.8833, 0.1193, 0.7889, 0.1177, 0.7712, 0.1248, 0.7694, 0.1263, 0.7865, 0.5478, 0.9089, 0.5285, 0.9271, 0.5236, 0.924, 0.5414, 0.9072, 0.5542, 0.9106, 0.5334, 0.9302, 0.5285, 0.9271, 0.5478, 0.9089, 0.02185, 0.8033, 0.02045, 0.7819, 0.02759, 0.7803, 0.02895, 0.8011, 0.603, 0.8942, 0.603, 0.9138, 0.596, 0.9151, 0.596, 0.8949, 0.8524, 0.6963, 0.8236, 0.6841, 0.8263, 0.6801, 0.8573, 0.6932, 0.8475, 0.6994, 0.821, 0.6882, 0.8236, 0.6841, 0.8524, 0.6963, 0.1248, 0.7694, 0.1243, 0.7439, 0.1309, 0.7452, 0.1315, 0.7716, 0.1177, 0.7712, 0.1172, 0.7447, 0.1243, 0.7439, 0.1248, 0.7694, 0.5285, 0.9271, 0.4997, 0.9393, 0.4971, 0.9352, 0.5236, 0.924, 0.5334, 0.9302, 0.5024, 0.9433, 0.4997, 0.9393, 0.5285, 0.9271, 0.02045, 0.7819, 0.02046, 0.75, 0.02761, 0.7493, 0.02759, 0.7803, 0.01385, 0.7796, 0.01386, 0.7486, 0.02046, 0.75, 0.02045, 0.7819, 0.8236, 0.6841, 0.7897, 0.6798, 0.7903, 0.6755, 0.8263, 0.6801, 0.821, 0.6882, 0.789, 0.6842, 0.7897, 0.6798, 0.8236, 0.6841, 0.1243, 0.7439, 0.1248, 0.7128, 0.1315, 0.7133, 0.1309, 0.7452, 0.1172, 0.7447, 0.1177, 0.7129, 0.1248, 0.7128, 0.1243, 0.7439, 0.4997, 0.9393, 0.4658, 0.9435, 0.4651, 0.9392, 0.4971, 0.9352, 0.5024, 0.9433, 0.4664, 0.9479, 0.4658, 0.9435, 0.4997, 0.9393, 0.02046, 0.75, 0.02184, 0.7135, 0.02895, 0.7136, 0.02761, 0.7493, 0.01386, 0.7486, 0.01521, 0.7128, 0.02184, 0.7135, 0.02046, 0.75, 0.6351, 0.6815, 0.6351, 1.0, 0.6307, 1.0, 0.6307, 0.6808, 0.6395, 0.6822, 0.6395, 1.0, 0.6351, 1.0, 0.6351, 0.6815, 0.9933, 0.3175, 0.9933, 0.0, 1.0, 1.376e-06, 1.0, 0.3178, 0.9862, 0.3178, 0.9862, 5.622e-07, 0.9933, 0.0, 0.9933, 0.3175, 0.6439, 0.6815, 0.6439, 1.0, 0.6395, 1.0, 0.6395, 0.6822, 0.6483, 0.6808, 0.6483, 1.0, 0.6439, 1.0, 0.6439, 0.6815, 0.9791, 0.3194, 0.9791, 0.0, 0.9862, 5.609e-07, 0.9862, 0.3192, 0.9725, 0.3192, 0.9725, 1.377e-06, 0.9791, 0.0, 0.9791, 0.3194, 0.2575, 0.7523, 0.2625, 0.7506, 0.266, 0.7545, 0.266, 0.7616, 0.2625, 0.7679, 0.2575, 0.7695, 0.254, 0.7656, 0.254, 0.7585, 0.2625, 0.7884, 0.2575, 0.7867, 0.254, 0.7805, 0.254, 0.7734, 0.2575, 0.7695, 0.2625, 0.7712, 0.266, 0.7774, 0.266, 0.7845, 0.7611, 0.6808, 0.7611, 0.9378, 0.7565, 0.9378, 0.7565, 0.6808, 0.715, 0.9378, 0.715, 0.6808, 0.7196, 0.6808, 0.7196, 0.9378, 0.7703, 0.9378, 0.7703, 0.6808, 0.7749, 0.6808, 0.7749, 0.9378, 0.7335, 0.6808, 0.7335, 0.9378, 0.7288, 0.9378, 0.7288, 0.6808, 0.7381, 0.6808, 0.7381, 0.9378, 0.7335, 0.9378, 0.7335, 0.6808, 0.7657, 0.6808, 0.7657, 0.9378, 0.7611, 0.9378, 0.7611, 0.6808, 0.7104, 0.9378, 0.7104, 0.6808, 0.715, 0.6808, 0.715, 0.9378, 0.7657, 0.9378, 0.7657, 0.6808, 0.7703, 0.6808, 0.7703, 0.9378, 0.1516, 0.8787, 0.1516, 0.7128, 0.1537, 0.7128, 0.1537, 0.8787, 0.2331, 0.8787, 0.2331, 0.7128, 0.2347, 0.7128, 0.2347, 0.8787, 0.147, 0.8787, 0.147, 0.7128, 0.1493, 0.7128, 0.1493, 0.8787, 0.2299, 0.7128, 0.2299, 0.8787, 0.2283, 0.8787, 0.2283, 0.7128, 0.2315, 0.7128, 0.2315, 0.8787, 0.2299, 0.8787, 0.2299, 0.7128, 0.1493, 0.8787, 0.1493, 0.7128, 0.1516, 0.7128, 0.1516, 0.8787, 0.2315, 0.8787, 0.2315, 0.7128, 0.2331, 0.7128, 0.2331, 0.8787, 0.1448, 0.8787, 0.1448, 0.7128, 0.147, 0.7128, 0.147, 0.8787, 0.1692, 0.7128, 0.1692, 0.8787, 0.1671, 0.8787, 0.1671, 0.7128, 0.2203, 0.7128, 0.2203, 0.8787, 0.2187, 0.8787, 0.2187, 0.7128, 0.1425, 0.8787, 0.1425, 0.7128, 0.1448, 0.7128, 0.1448, 0.8787, 0.2171, 0.8787, 0.2171, 0.7128, 0.2187, 0.7128, 0.2187, 0.8787, 0.2155, 0.8787, 0.2155, 0.7128, 0.2171, 0.7128, 0.2171, 0.8787, 0.1715, 0.7128, 0.1715, 0.8787, 0.1692, 0.8787, 0.1692, 0.7128, 0.2219, 0.7128, 0.2219, 0.8787, 0.2203, 0.8787, 0.2203, 0.7128, 0.1404, 0.8787, 0.1404, 0.7128, 0.1425, 0.7128, 0.1425, 0.8787, 0.1605, 0.8787, 0.1605, 0.7128, 0.1626, 0.7128, 0.1626, 0.8787, 0.2267, 0.8787, 0.2267, 0.7128, 0.2283, 0.7128, 0.2283, 0.8787, 0.1559, 0.8787, 0.1559, 0.7128, 0.1582, 0.7128, 0.1582, 0.8787, 0.2395, 0.8787, 0.2395, 0.7128, 0.2411, 0.7128, 0.2411, 0.8787, 0.2379, 0.8787, 0.2379, 0.7128, 0.2395, 0.7128, 0.2395, 0.8787, 0.1582, 0.8787, 0.1582, 0.7128, 0.1605, 0.7128, 0.1605, 0.8787, 0.2251, 0.8787, 0.2251, 0.7128, 0.2267, 0.7128, 0.2267, 0.8787, 0.1537, 0.8787, 0.1537, 0.7128, 0.1559, 0.7128, 0.1559, 0.8787, 0.1649, 0.8787, 0.1649, 0.7128, 0.1671, 0.7128, 0.1671, 0.8787, 0.2363, 0.7128, 0.2363, 0.8787, 0.2347, 0.8787, 0.2347, 0.7128, 0.1738, 0.7128, 0.1738, 0.8787, 0.1715, 0.8787, 0.1715, 0.7128, 0.2492, 0.8787, 0.2492, 0.7128, 0.2508, 0.7128, 0.2508, 0.8787, 0.2476, 0.8787, 0.2476, 0.7128, 0.2492, 0.7128, 0.2492, 0.8787, 0.1626, 0.8787, 0.1626, 0.7128, 0.1649, 0.7128, 0.1649, 0.8787, 0.2379, 0.7128, 0.2379, 0.8787, 0.2363, 0.8787, 0.2363, 0.7128, 0.176, 0.7128, 0.176, 0.8787, 0.1738, 0.8787, 0.1738, 0.7128, 0.003462, 0.7128, 0.003462, 0.9724, 4.353e-08, 0.9724, 0.0, 0.7128, 0.9582, 0.9668, 0.9582, 0.7072, 0.9617, 0.7072, 0.9617, 0.9668, 0.9651, 0.9668, 0.9651, 0.7072, 0.9686, 0.7072, 0.9686, 0.9668, 0.7784, 0.9404, 0.7784, 0.6808, 0.7819, 0.6808, 0.7819, 0.9404, 0.7749, 0.9404, 0.7749, 0.6808, 0.7784, 0.6808, 0.7784, 0.9404, 0.006925, 0.7128, 0.006925, 0.9724, 0.003462, 0.9724, 0.003462, 0.7128, 0.9547, 0.9668, 0.9547, 0.7072, 0.9582, 0.7072, 0.9582, 0.9668, 0.9617, 0.9668, 0.9617, 0.7072, 0.9651, 0.7072, 0.9651, 0.9668, 0.6703, 1.0, 0.6659, 1.0, 0.666, 0.6808, 0.6703, 0.6815, 0.6748, 1.0, 0.6703, 1.0, 0.6703, 0.6815, 0.6747, 0.6822, 0.5686, 0.9986, 0.5614, 0.9986, 0.5614, 0.6808, 0.5686, 0.6811, 0.5752, 0.9986, 0.5686, 0.9986, 0.5686, 0.6811, 0.5752, 0.6808, 0.6792, 1.0, 0.6748, 1.0, 0.6748, 0.6822, 0.6792, 0.6815, 0.6836, 1.0, 0.6792, 1.0, 0.6792, 0.6815, 0.6835, 0.6808, 0.9796, 0.6389, 0.9862, 0.6389, 0.9862, 0.958, 0.9796, 0.9583, 0.9725, 0.6389, 0.9796, 0.6389, 0.9796, 0.9583, 0.9725, 0.958, 0.4644, 0.9435, 0.4637, 0.9479, 0.4278, 0.9433, 0.4304, 0.9393, 0.4651, 0.9392, 0.4644, 0.9435, 0.4304, 0.9393, 0.4331, 0.9352, 0.1105, 0.7889, 0.1034, 0.7889, 0.1029, 0.757, 0.11, 0.7579, 0.1172, 0.7884, 0.1105, 0.7889, 0.11, 0.7579, 0.1166, 0.7566, 0.368, 0.6852, 0.3687, 0.6896, 0.3367, 0.6935, 0.3341, 0.6895, 0.3674, 0.6808, 0.368, 0.6852, 0.3341, 0.6895, 0.3314, 0.6854, 0.03694, 0.8027, 0.03031, 0.8033, 0.02896, 0.7676, 0.03557, 0.7661, 0.04406, 0.8026, 0.03694, 0.8027, 0.03557, 0.7661, 0.04271, 0.7668, 0.4304, 0.9393, 0.4278, 0.9433, 0.3967, 0.9302, 0.4016, 0.9271, 0.4331, 0.9352, 0.4304, 0.9393, 0.4016, 0.9271, 0.4065, 0.924, 0.11, 0.7579, 0.1029, 0.757, 0.1034, 0.7305, 0.1105, 0.7323, 0.1166, 0.7566, 0.11, 0.7579, 0.1105, 0.7323, 0.1172, 0.7301, 0.3341, 0.6895, 0.3367, 0.6935, 0.3102, 0.7048, 0.3053, 0.7017, 0.3314, 0.6854, 0.3341, 0.6895, 0.3053, 0.7017, 0.3003, 0.6986, 0.03557, 0.7661, 0.02896, 0.7676, 0.02895, 0.7366, 0.03556, 0.7342, 0.04271, 0.7668, 0.03557, 0.7661, 0.03556, 0.7342, 0.0427, 0.7359, 0.4016, 0.9271, 0.3967, 0.9302, 0.376, 0.9106, 0.3824, 0.9089, 0.4065, 0.924, 0.4016, 0.9271, 0.3824, 0.9089, 0.3888, 0.9072, 0.1105, 0.7323, 0.1034, 0.7305, 0.1049, 0.7128, 0.112, 0.7152, 0.603, 0.6808, 0.6099, 0.6821, 0.6099, 0.6983, 0.603, 0.6976, 0.3053, 0.7017, 0.3102, 0.7048, 0.2924, 0.7215, 0.286, 0.7199, 0.3003, 0.6986, 0.3053, 0.7017, 0.286, 0.7199, 0.2796, 0.7182, 0.5821, 0.6808, 0.5891, 0.6821, 0.5891, 0.7018, 0.5821, 0.7011, 0.0427, 0.7359, 0.03556, 0.7342, 0.03695, 0.7128, 0.04406, 0.7151, 0.3824, 0.9089, 0.376, 0.9106, 0.3687, 0.8878, 0.3756, 0.8874, 0.3888, 0.9072, 0.3824, 0.9089, 0.3756, 0.8874, 0.3825, 0.887, 0.6099, 0.6983, 0.6168, 0.6976, 0.6168, 0.7179, 0.6099, 0.718, 0.603, 0.6976, 0.6099, 0.6983, 0.6099, 0.718, 0.603, 0.7179, 0.286, 0.7199, 0.2924, 0.7215, 0.2862, 0.7418, 0.2793, 0.7413, 0.2796, 0.7182, 0.286, 0.7199, 0.2793, 0.7413, 0.2723, 0.7409, 0.5821, 0.7011, 0.5891, 0.7018, 0.5891, 0.7245, 0.5821, 0.7243, 0.5752, 0.7018, 0.5821, 0.7011, 0.5821, 0.7243, 0.5752, 0.7245, 0.3756, 0.8874, 0.3687, 0.8878, 0.3687, 0.7409, 0.3756, 0.7413, 0.3825, 0.887, 0.3756, 0.8874, 0.3756, 0.7413, 0.3825, 0.7418, 0.6099, 0.718, 0.6168, 0.7179, 0.6168, 0.8631, 0.6099, 0.8629, 0.603, 0.7179, 0.6099, 0.718, 0.6099, 0.8629, 0.603, 0.8631, 0.2793, 0.7413, 0.2862, 0.7418, 0.2862, 0.887, 0.2793, 0.8874, 0.2723, 0.7409, 0.2793, 0.7413, 0.2793, 0.8874, 0.2723, 0.8878, 0.5821, 0.7243, 0.5891, 0.7245, 0.5891, 0.8714, 0.5821, 0.8716, 0.5752, 0.7245, 0.5821, 0.7243, 0.5821, 0.8716, 0.5752, 0.8714, 0.3756, 0.7413, 0.3687, 0.7409, 0.376, 0.7182, 0.3824, 0.7199, 0.3825, 0.7418, 0.3756, 0.7413, 0.3824, 0.7199, 0.3888, 0.7215, 0.6099, 0.8629, 0.6168, 0.8631, 0.6168, 0.8833, 0.6099, 0.8826, 0.603, 0.8631, 0.6099, 0.8629, 0.6099, 0.8826, 0.603, 0.8833, 0.2793, 0.8874, 0.2862, 0.887, 0.2924, 0.9072, 0.286, 0.9089, 0.2723, 0.8878, 0.2793, 0.8874, 0.286, 0.9089, 0.2796, 0.9106, 0.5821, 0.8716, 0.5891, 0.8714, 0.5891, 0.8942, 0.5821, 0.8949, 0.5752, 0.8714, 0.5821, 0.8716, 0.5821, 0.8949, 0.5752, 0.8942, 0.3824, 0.7199, 0.376, 0.7182, 0.3967, 0.6986, 0.4016, 0.7017, 0.3888, 0.7215, 0.3824, 0.7199, 0.4016, 0.7017, 0.4065, 0.7048, 0.0977, 0.7865, 0.09064, 0.7889, 0.08911, 0.7712, 0.09622, 0.7694, 0.603, 0.8833, 0.6099, 0.8826, 0.6099, 0.8988, 0.603, 0.9001, 0.286, 0.9089, 0.2924, 0.9072, 0.3102, 0.924, 0.3053, 0.9271, 0.2796, 0.9106, 0.286, 0.9089, 0.3053, 0.9271, 0.3003, 0.9302, 0.5821, 0.8949, 0.5891, 0.8942, 0.5891, 0.9138, 0.5821, 0.9151, 0.05916, 0.8011, 0.05206, 0.8033, 0.05066, 0.7819, 0.0578, 0.7803, 0.4016, 0.7017, 0.3967, 0.6986, 0.4278, 0.6854, 0.4304, 0.6895, 0.4065, 0.7048, 0.4016, 0.7017, 0.4304, 0.6895, 0.4331, 0.6935, 0.09622, 0.7694, 0.08911, 0.7712, 0.08857, 0.7447, 0.09569, 0.7439, 0.1029, 0.7716, 0.09622, 0.7694, 0.09569, 0.7439, 0.1023, 0.7452, 0.3053, 0.9271, 0.3102, 0.924, 0.3367, 0.9352, 0.3341, 0.9393, 0.3003, 0.9302, 0.3053, 0.9271, 0.3341, 0.9393, 0.3314, 0.9433, 0.05066, 0.7819, 0.04406, 0.7796, 0.04407, 0.7486, 0.05067, 0.75, 0.0578, 0.7803, 0.05066, 0.7819, 0.05067, 0.75, 0.05781, 0.7493, 0.4304, 0.6895, 0.4278, 0.6854, 0.4637, 0.6808, 0.4644, 0.6852, 0.4331, 0.6935, 0.4304, 0.6895, 0.4644, 0.6852, 0.4651, 0.6896, 0.09569, 0.7439, 0.08857, 0.7447, 0.08911, 0.7129, 0.09623, 0.7128, 0.1023, 0.7452, 0.09569, 0.7439, 0.09623, 0.7128, 0.1029, 0.7133, 0.3341, 0.9393, 0.3367, 0.9352, 0.3687, 0.9392, 0.368, 0.9435, 0.3314, 0.9433, 0.3341, 0.9393, 0.368, 0.9435, 0.3674, 0.9479, 0.05067, 0.75, 0.04407, 0.7486, 0.04541, 0.7128, 0.05204, 0.7135, 0.05781, 0.7493, 0.05067, 0.75, 0.05204, 0.7135, 0.05916, 0.7136, 0.688, 0.6815, 0.6923, 0.6808, 0.6924, 1.0, 0.688, 1.0, 0.6836, 0.6822, 0.688, 0.6815, 0.688, 1.0, 0.6836, 1.0, 0.9933, 0.9531, 0.9862, 0.9534, 0.9862, 0.6356, 0.9933, 0.6356, 1.0, 0.9534, 0.9933, 0.9531, 0.9933, 0.6356, 1.0, 0.6356, 0.6615, 0.6815, 0.6659, 0.6822, 0.6659, 1.0, 0.6615, 1.0, 0.6572, 0.6808, 0.6615, 0.6815, 0.6615, 1.0, 0.6571, 1.0, 0.9791, 0.6389, 0.9725, 0.6386, 0.9725, 0.3194, 0.9791, 0.3194, 0.9862, 0.6386, 0.9791, 0.6389, 0.9791, 0.3194, 0.9862, 0.3194, 0.266, 0.7356, 0.266, 0.7427, 0.2625, 0.749, 0.2575, 0.7506, 0.254, 0.7467, 0.254, 0.7396, 0.2575, 0.7334, 0.2625, 0.7317, 0.2625, 0.7317, 0.2575, 0.7301, 0.254, 0.7238, 0.254, 0.7167, 0.2575, 0.7128, 0.2625, 0.7145, 0.266, 0.7207, 0.266, 0.7278, 0.2567, 0.6876, 0.2567, 0.02522, 0.2723, 0.0, 0.2723, 0.7128, 0.01562, 0.6876, 0.2567, 0.6876, 0.2723, 0.7128, 5.013e-08, 0.7128, 0.01562, 0.02522, 0.01562, 0.6876, 5.013e-08, 0.7128, 0.0, 2.399e-08, 0.2567, 0.02522, 0.01562, 0.02522, 0.0, 2.399e-08, 0.2723, 0.0, 0.9547, 0.7072, 0.9547, 1.195e-06, 0.9725, 0.0, 0.9725, 0.7072, 0.9231, 0.2572, 0.9231, 0.5284, 0.9054, 0.5284, 0.9054, 0.2572, 0.9054, 0.2572, 0.9054, 0.5284, 0.8877, 0.5284, 0.8877, 0.2572, 0.9547, 1.194e-06, 0.9547, 0.7072, 0.937, 0.7072, 0.937, 0.0, 0.898, 0.01026, 0.9267, 0.01026, 0.9267, 0.2469, 0.898, 0.2469, 0.8774, 0.6649, 0.8486, 0.6649, 0.8486, 0.009761, 0.8774, 0.009763, 0.2827, 0.01026, 0.5204, 0.01026, 0.5204, 0.6706, 0.2827, 0.6706, 0.7993, 0.009763, 0.828, 0.009761, 0.828, 0.6649, 0.7993, 0.6649, 0.9244, 0.9224, 0.8957, 0.9224, 0.8957, 0.6857, 0.9244, 0.6857, 0.7787, 0.01026, 0.7787, 4.953e-08, 0.7874, 0.00157, 0.789, 0.01026, 0.898, 0.2469, 0.898, 0.2572, 0.8892, 0.2556, 0.8877, 0.2469, 0.7993, 0.009763, 0.789, 0.01019, 0.7906, 0.001757, 0.7993, 1.981e-06, 0.9267, 0.2469, 0.937, 0.2469, 0.9354, 0.2556, 0.9267, 0.2572, 0.5204, 0.6706, 0.5307, 0.6706, 0.5291, 0.6793, 0.5204, 0.6808, 0.828, 0.009761, 0.828, 0.0, 0.8367, 0.001754, 0.8383, 0.01018, 0.7787, 0.6706, 0.789, 0.6706, 0.7874, 0.6793, 0.7787, 0.6808, 0.7993, 0.6649, 0.7993, 0.6755, 0.7906, 0.6741, 0.789, 0.6653, 0.9244, 0.9224, 0.9347, 0.9224, 0.9331, 0.9311, 0.9244, 0.9327, 0.5204, 0.01026, 0.5204, 0.0, 0.5291, 0.00157, 0.5307, 0.01026, 0.8957, 0.9224, 0.8957, 0.9327, 0.8869, 0.9311, 0.8853, 0.9224, 0.828, 0.6649, 0.8383, 0.6653, 0.8367, 0.6741, 0.828, 0.6755, 0.541, 0.01026, 0.5307, 0.01026, 0.5322, 0.00157, 0.541, 0.0, 0.8774, 0.009763, 0.8774, 1.882e-06, 0.8861, 0.001757, 0.8877, 0.01019, 0.898, 0.01026, 0.8877, 0.01026, 0.8892, 0.00157, 0.898, 6.433e-09, 0.2827, 0.6706, 0.2827, 0.6808, 0.2739, 0.6793, 0.2723, 0.6706, 0.9267, 0.01026, 0.9267, 0.0, 0.9354, 0.00157, 0.937, 0.01026, 0.8486, 0.009761, 0.8383, 0.01018, 0.8399, 0.001754, 0.8486, 0.0, 0.541, 0.6706, 0.541, 0.6808, 0.5322, 0.6793, 0.5307, 0.6706, 0.9244, 0.6857, 0.9244, 0.6755, 0.9331, 0.677, 0.9347, 0.6857, 0.8774, 0.6649, 0.8877, 0.6653, 0.8861, 0.6741, 0.8774, 0.6755, 0.2827, 0.01026, 0.2723, 0.01026, 0.2739, 0.00157, 0.2827, 3.715e-08, 0.8486, 0.6649, 0.8486, 0.6755, 0.8399, 0.6741, 0.8383, 0.6653, 0.8957, 0.6857, 0.8853, 0.6857, 0.8869, 0.677, 0.8957, 0.6755, 0.7787, 0.6706, 0.7787, 0.01026, 0.789, 0.01026, 0.789, 0.6706, 0.789, 0.6653, 0.789, 0.01019, 0.7993, 0.009763, 0.7993, 0.6649, 0.898, 0.2469, 0.9267, 0.2469, 0.9267, 0.2572, 0.898, 0.2572, 0.7993, 1.981e-06, 0.828, 0.0, 0.828, 0.009761, 0.7993, 0.009763, 0.5204, 0.6706, 0.5204, 0.01026, 0.5307, 0.01026, 0.5307, 0.6706, 0.8383, 0.01018, 0.8383, 0.6653, 0.828, 0.6649, 0.828, 0.009761, 0.8957, 0.9224, 0.9244, 0.9224, 0.9244, 0.9327, 0.8957, 0.9327, 0.828, 0.6755, 0.7993, 0.6755, 0.7993, 0.6649, 0.828, 0.6649, 0.541, 0.6706, 0.7787, 0.6706, 0.7787, 0.6808, 0.541, 0.6808, 0.9347, 0.6857, 0.9347, 0.9224, 0.9244, 0.9224, 0.9244, 0.6857, 0.5204, 0.01026, 0.2827, 0.01026, 0.2827, 3.715e-08, 0.5204, 0.0, 0.8853, 0.9224, 0.8853, 0.6857, 0.8957, 0.6857, 0.8957, 0.9224, 0.8486, 0.6649, 0.8774, 0.6649, 0.8774, 0.6755, 0.8486, 0.6755, 0.8957, 0.6755, 0.9244, 0.6755, 0.9244, 0.6857, 0.8957, 0.6857, 0.541, 0.01026, 0.541, 0.6706, 0.5307, 0.6706, 0.5307, 0.01026, 0.8877, 0.01019, 0.8877, 0.6653, 0.8774, 0.6649, 0.8774, 0.009763, 0.2827, 0.01026, 0.2827, 0.6706, 0.2723, 0.6706, 0.2723, 0.01026, 0.8383, 0.6653, 0.8383, 0.01018, 0.8486, 0.009761, 0.8486, 0.6649, 0.9267, 0.01026, 0.898, 0.01026, 0.898, 6.433e-09, 0.9267, 0.0, 0.8486, 0.0, 0.8774, 1.882e-06, 0.8774, 0.009763, 0.8486, 0.009761, 0.7787, 0.01026, 0.541, 0.01026, 0.541, 0.0, 0.7787, 4.953e-08, 0.8877, 0.2469, 0.8877, 0.01026, 0.898, 0.01026, 0.898, 0.2469, 0.2827, 0.6706, 0.5204, 0.6706, 0.5204, 0.6808, 0.2827, 0.6808, 0.937, 0.01026, 0.937, 0.2469, 0.9267, 0.2469, 0.9267, 0.01026, 0.7787, 0.6706, 0.541, 0.6706, 0.541, 0.01026, 0.7787, 0.01026])
me_circle_006.materials.append(mat_material)
me_circle_006.use_remesh_preserve_volume = False
me_circle_006.use_remesh_preserve_attributes = False
me_circle_006.use_mirror_vertex_groups = False
me_circle_006.update()

# ---- objects
ob_low = bpy.data.objects.new('Low', me_circle_006)

# ---- transforms, parenting, visibility, modifiers, constraints
ob_low.location = (0.0, 0.0, 0.0)
ob_low.lineart.crease_threshold = 0.0

# ---- collection membership
col_collection_1.objects.link(ob_low)

# ---- scene / render settings (as saved in the file)
scene.frame_start = 1; scene.frame_end = 250; scene.frame_set(0)
scene.render.engine = 'CYCLES'
scene.render.resolution_percentage = 50
scene.render.dither_intensity = 0.0
scene.cycles.use_denoising = False
scene.cycles.samples = 128
scene.cycles.sampling_pattern = 'TABULATED_SOBOL'
scene.cycles.use_adaptive_sampling = False
scene.cycles.use_light_tree = False
scene.cycles.blur_glossy = 0.0
scene.cycles.sample_clamp_indirect = 0.0
scene.cycles.bake_type = 'TRANSMISSION'
scene.view_settings.view_transform = 'Standard'
bpy.context.view_layer.update()

# ---- added for rendering (the .blend has no active camera and no usable light): camera, sun
cam_auto = bpy.data.cameras.new('AutoCamera')
cam_auto.lens = 50.0
cam_auto.sensor_width = 36.0
cam_auto.clip_end = 1000.0
ob_auto_camera = bpy.data.objects.new('AutoCamera', cam_auto)
scene.collection.objects.link(ob_auto_camera)
ob_auto_camera.location = (3.37022, -6.89984, 4.43024)
ob_auto_camera.rotation_euler = (1.09748, -7.21219e-08, 0.694738)
scene.camera = ob_auto_camera
light_auto_sun = bpy.data.lights.new('AutoSun', 'SUN')
light_auto_sun.energy = 3.0
light_auto_sun.angle = 0.0523599
ob_auto_sun = bpy.data.objects.new('AutoSun', light_auto_sun)
scene.collection.objects.link(ob_auto_sun)
ob_auto_sun.rotation_euler = (0.872665, 0.174533, 0.523599)
bpy.context.view_layer.update()
